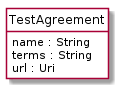

The diagram above was rendered by PlantUML. Its source (embedded in the PNG):
@startuml
hide circle
hide methods
hide stereotype
show <<Enumeration>> stereotype
skinparam class {
   BackgroundColor<<Enumeration>> #E6F5F7
   BackgroundColor<<Ref>> #FFFFE0
   BackgroundColor<<Pivot>> #FFFFFFF
   BackgroundColor<<SimpleType>> #E2F0DA
   BackgroundColor #FCF2E3
}

class TestAgreement <<Pivot>> {
    name : String
    terms : String
    url : Uri
}


@enduml